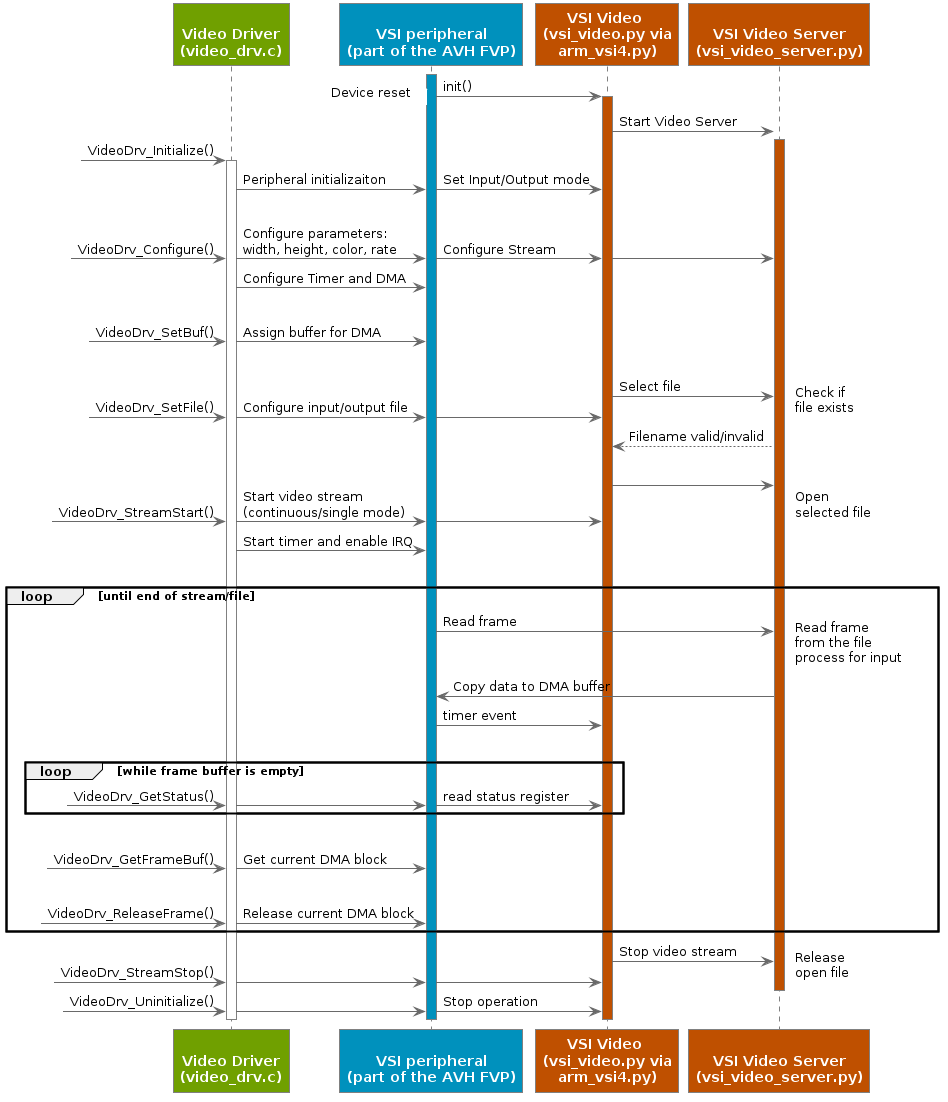

The diagram above was rendered by PlantUML. Its source (embedded in the PNG):
@startuml
!pragma teoz true
skinparam Shadowing False
skinparam NoteBorderColor #White
skinparam NoteBackgroundColor #White
skinparam ParticipantFontColor #White
skinparam ParticipantBorderColor Grey
skinparam ParticipantBorderThickness 1
skinparam ParticipantFontStyle Bold

skinparam ArrowColor #DimGrey


skinparam sequence {
LifeLineBorderThickness 1
LifeLineBorderColor #Grey
}

participant VideoDrv as " \nVideo Driver\n(video_drv.c)" #70A000
participant VSIPer as " \nVSI peripheral\n(part of the AVH FVP)" #0091BD
participant VSIVideopy as "VSI Video \n(vsi_video.py via\narm_vsi4.py)" #BF5000
participant VSIVideoSrvpy as "\nVSI Video Server\n(vsi_video_server.py)" #BF5000

activate VSIPer #0091BD

VSIPer -> VSIVideopy : init()
note left: Device reset
activate VSIVideopy #BF5000
& VSIVideopy -> VSIVideoSrvpy : Start Video Server
activate VSIVideoSrvpy #BF5000


?-> VideoDrv : VideoDrv_Initialize()
activate VideoDrv #70A000
& VideoDrv -> VSIPer : Peripheral initializaiton
& VSIPer -> VSIVideopy : Set Input/Output mode

|||

?-> VideoDrv: VideoDrv_Configure()
& VideoDrv -> VSIPer : Configure parameters:\nwidth, height, color, rate
& VSIPer -> VSIVideopy : Configure Stream
& VSIVideopy -> VSIVideoSrvpy
VideoDrv -> VSIPer: Configure Timer and DMA
|||

?-> VideoDrv: VideoDrv_SetBuf()
& VideoDrv -> VSIPer : Assign buffer for DMA
|||

?-> VideoDrv: VideoDrv_SetFile()
& VideoDrv -> VSIPer : Configure input/output file
& VSIPer -> VSIVideopy
& VSIVideopy -> VSIVideoSrvpy : Select file
note right: Check if\nfile exists
VSIVideopy <-- VSIVideoSrvpy : Filename valid/invalid
|||

?-> VideoDrv: VideoDrv_StreamStart()
& VideoDrv -> VSIPer : Start video stream\n(continuous/single mode)
& VSIPer -> VSIVideopy
& VSIVideopy -> VSIVideoSrvpy
note right: Open\nselected file
VideoDrv -> VSIPer : Start timer and enable IRQ
|||

loop until end of stream/file
VSIPer -> VSIVideoSrvpy : Read frame
note right: Read frame\nfrom the file\nprocess for input
VSIPer <- VSIVideoSrvpy : Copy data to DMA buffer
VSIPer -> VSIVideopy : timer event
|||


loop while frame buffer is empty
?-> VideoDrv : VideoDrv_GetStatus()
& VideoDrv -> VSIPer
& VSIPer -> VSIVideopy : read status register
end
|||

?-> VideoDrv: VideoDrv_GetFrameBuf()
& VideoDrv -> VSIPer : Get current DMA block
|||

?-> VideoDrv: VideoDrv_ReleaseFrame()
& VideoDrv -> VSIPer : Release current DMA block

end

?-> VideoDrv: VideoDrv_StreamStop()
& VideoDrv -> VSIPer
& VSIPer -> VSIVideopy
& VSIVideopy -> VSIVideoSrvpy : Stop video stream
note right: Release\nopen file
deactivate VSIVideoSrvpy

?-> VideoDrv: VideoDrv_Uninitialize()
& VideoDrv -> VSIPer
& VSIPer -> VSIVideopy: Stop operation


deactivate VSIVideopy
deactivate VSIPer
deactivate VideoDrv

@enduml